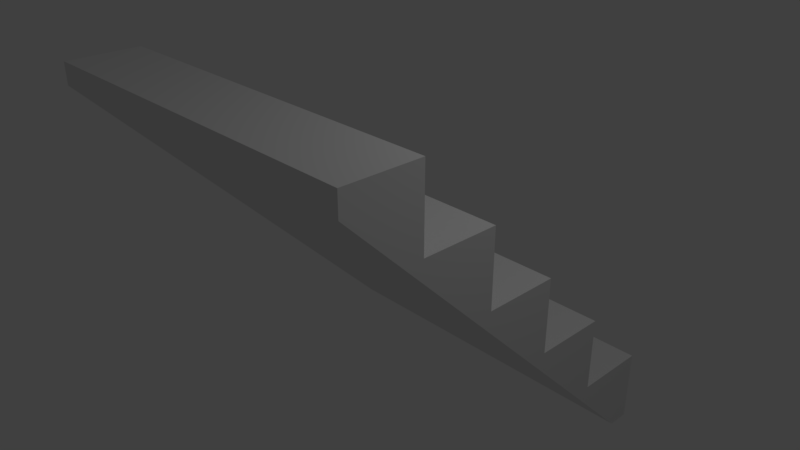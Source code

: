 # Source: StairsCut.blend  (saved by Blender 2.79.0; exported with 4.5.12 LTS)
import bpy
from mathutils import Matrix  # noqa: F401  (used for matrix-valued properties, if any)

bpy.ops.wm.read_factory_settings(use_empty=True)
scene = bpy.context.scene
scene.name = 'Scene'

# ---- collections
col_collection_1 = bpy.data.collections.new('Collection 1'); scene.collection.children.link(col_collection_1)

# ---- materials (node trees are filled in below, after node groups)
mat_material = bpy.data.materials.new('Material')
mat_material.alpha_threshold = 0.0
mat_material.use_transparent_shadow = False
mat_material.roughness = 0.5
mat_material.line_color = (0.0, 0.0, 0.0, 1.0)

# ---- material node trees

# ---- world
world_world = bpy.data.worlds.new('World'); scene.world = world_world
world_world.color = (0.05088, 0.05088, 0.05088)
world_world.use_sun_shadow = False
world_world.sun_shadow_jitter_overblur = 0.0
world_world.cycles.sampling_method = 'MANUAL'

# ---- cameras
cam_camera = bpy.data.cameras.new('Camera')
cam_camera.clip_end = 100.0
cam_camera.lens = 35.0
cam_camera.sensor_width = 32.0
cam_camera.sensor_height = 18.0
cam_camera.ortho_scale = 7.314
cam_camera.dof.focus_distance = 0.0
cam_camera.dof.aperture_fstop = 128.0

# ---- lights
light_lamp = bpy.data.lights.new('Lamp', 'POINT')
light_lamp.transmission_factor = 0.0
light_lamp.cutoff_distance = 30.0
light_lamp.energy = 100.0
light_lamp.shadow_buffer_clip_start = 1.001
light_lamp.shadow_soft_size = 0.1
light_lamp.shadow_maximum_resolution = 0.006
light_lamp.use_absolute_resolution = True

# ---- meshes
me_cube = bpy.data.meshes.new('Cube')
me_cube.from_pydata([(1.0, 1.0, -1.0), (-1.0, 1.0, -1.0), (1.0, -1.0, 1.0), (-1.0, -1.0, 1.0), (1.0, -0.604, 0.596), (-1.0, -0.604, 0.596), (-1.0, -0.604, 1.0), (1.0, -0.604, 1.0), (-1.0, -0.204, 0.196), (1.0, -0.204, 0.196), (-1.0, -0.204, 0.596), (1.0, -0.204, 0.596), (-1.0, 0.196, -0.204), (1.0, 0.196, -0.204), (-1.0, 0.196, 0.196), (1.0, 0.196, 0.196), (1.0, 1.0, -0.604), (-1.0, 0.596, -0.604), (1.0, 0.596, -0.604), (-1.0, 1.0, -0.604), (-1.0, 0.596, -0.204), (1.0, 0.596, -0.204), (-1.0, 0.8828, -1.0), (-1.0, -1.0, 0.8828), (1.0, 0.8828, -1.0), (1.0, 0.5417, -0.6589), (1.0, -1.0, 0.8828)], [], [(0, 24, 22, 1), (0, 16, 18, 21, 13, 15, 9, 11, 4, 7, 2, 26, 25, 24), (7, 6, 3, 2), (5, 4, 11, 10), (4, 5, 6, 7), (8, 9, 15, 14), (9, 8, 10, 11), (12, 13, 21, 20), (13, 12, 14, 15), (19, 16, 0, 1), (17, 18, 16, 19), (18, 17, 20, 21), (26, 23, 22, 24, 25), (23, 26, 2, 3), (22, 23, 3, 6, 5, 10, 8, 14, 12, 20, 17, 19, 1)])
me_cube.materials.append(mat_material)
me_cube.use_remesh_preserve_volume = False
me_cube.use_remesh_preserve_attributes = False
me_cube.use_mirror_vertex_groups = False
me_cube.update()

# ---- objects
ob_cube = bpy.data.objects.new('Cube', me_cube)
ob_lamp = bpy.data.objects.new('Lamp', light_lamp)
ob_camera = bpy.data.objects.new('Camera', cam_camera)

# ---- transforms, parenting, visibility, modifiers, constraints
ob_cube.location = (0.0, 0.0, 0.0)
ob_cube.scale = (2.5, 2.5, 2.5)
ob_cube.lock_rotations_4d = False
ob_cube.empty_display_type = 'ARROWS'
ob_cube.lineart.crease_threshold = 0.0
ob_lamp.location = (4.076, 1.005, 5.904)
ob_lamp.rotation_euler = (0.6503, 0.05522, 1.866)
ob_lamp.lock_rotations_4d = False
ob_lamp.empty_display_type = 'ARROWS'
ob_lamp.color = (0.0, 0.0, 0.0, 0.0)
ob_lamp.lineart.crease_threshold = 0.0
ob_camera.location = (7.481, -6.508, 5.344)
ob_camera.rotation_euler = (1.109, 0.0, 0.8149)
ob_camera.lock_rotations_4d = False
ob_camera.empty_display_type = 'ARROWS'
ob_camera.color = (0.0, 0.0, 0.0, 0.0)
ob_camera.display_type = 'WIRE'
ob_camera.lineart.crease_threshold = 0.0

# ---- collection membership
col_collection_1.objects.link(ob_cube)
col_collection_1.objects.link(ob_lamp)
col_collection_1.objects.link(ob_camera)

# ---- scene / render settings (as saved in the file)
scene.camera = ob_camera
scene.frame_start = 1; scene.frame_end = 250; scene.frame_set(1)
scene.render.engine = 'BLENDER_EEVEE_NEXT'
scene.render.resolution_percentage = 50
scene.render.dither_intensity = 0.0
scene.cycles.use_denoising = False
scene.cycles.samples = 128
scene.cycles.sampling_pattern = 'TABULATED_SOBOL'
scene.cycles.use_adaptive_sampling = False
scene.cycles.use_light_tree = False
scene.cycles.blur_glossy = 0.0
scene.cycles.sample_clamp_indirect = 0.0
scene.view_settings.view_transform = 'Standard'
bpy.context.view_layer.update()
